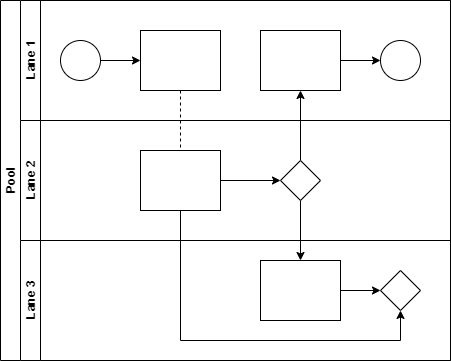

The diagram above was exported from draw.io. Its source (the exported page's mxGraphModel, read from the mxfile embedded in the PNG):
<mxGraphModel dx="1422" dy="794" grid="1" gridSize="10" guides="1" tooltips="1" connect="1" arrows="1" fold="1" page="1" pageScale="1" pageWidth="827" pageHeight="1169" math="0" shadow="0">
  <root>
    <mxCell id="0" />
    <mxCell id="1" parent="0" />
    <mxCell id="dNxyNK7c78bLwvsdeMH5-19" value="Pool" style="swimlane;html=1;childLayout=stackLayout;resizeParent=1;resizeParentMax=0;horizontal=0;startSize=20;horizontalStack=0;" parent="1" vertex="1">
      <mxGeometry x="120" y="120" width="450" height="360" as="geometry" />
    </mxCell>
    <mxCell id="dNxyNK7c78bLwvsdeMH5-27" value="" style="edgeStyle=orthogonalEdgeStyle;rounded=0;orthogonalLoop=1;jettySize=auto;html=1;dashed=1;endArrow=none;endFill=0;" parent="dNxyNK7c78bLwvsdeMH5-19" source="dNxyNK7c78bLwvsdeMH5-24" target="dNxyNK7c78bLwvsdeMH5-26" edge="1">
      <mxGeometry relative="1" as="geometry" />
    </mxCell>
    <mxCell id="dNxyNK7c78bLwvsdeMH5-31" style="edgeStyle=orthogonalEdgeStyle;rounded=0;orthogonalLoop=1;jettySize=auto;html=1;endArrow=classic;endFill=1;" parent="dNxyNK7c78bLwvsdeMH5-19" source="dNxyNK7c78bLwvsdeMH5-28" target="dNxyNK7c78bLwvsdeMH5-30" edge="1">
      <mxGeometry relative="1" as="geometry" />
    </mxCell>
    <mxCell id="dNxyNK7c78bLwvsdeMH5-35" style="edgeStyle=orthogonalEdgeStyle;rounded=0;orthogonalLoop=1;jettySize=auto;html=1;endArrow=classic;endFill=1;" parent="dNxyNK7c78bLwvsdeMH5-19" source="dNxyNK7c78bLwvsdeMH5-28" target="dNxyNK7c78bLwvsdeMH5-34" edge="1">
      <mxGeometry relative="1" as="geometry" />
    </mxCell>
    <mxCell id="dNxyNK7c78bLwvsdeMH5-38" style="edgeStyle=orthogonalEdgeStyle;rounded=0;orthogonalLoop=1;jettySize=auto;html=1;endArrow=classic;endFill=1;" parent="dNxyNK7c78bLwvsdeMH5-19" source="dNxyNK7c78bLwvsdeMH5-26" target="dNxyNK7c78bLwvsdeMH5-36" edge="1">
      <mxGeometry relative="1" as="geometry">
        <Array as="points">
          <mxPoint x="180" y="340" />
          <mxPoint x="400" y="340" />
        </Array>
      </mxGeometry>
    </mxCell>
    <mxCell id="dNxyNK7c78bLwvsdeMH5-20" value="Lane 1" style="swimlane;html=1;startSize=20;horizontal=0;" parent="dNxyNK7c78bLwvsdeMH5-19" vertex="1">
      <mxGeometry x="20" width="430" height="120" as="geometry" />
    </mxCell>
    <mxCell id="dNxyNK7c78bLwvsdeMH5-25" value="" style="edgeStyle=orthogonalEdgeStyle;rounded=0;orthogonalLoop=1;jettySize=auto;html=1;" parent="dNxyNK7c78bLwvsdeMH5-20" source="dNxyNK7c78bLwvsdeMH5-23" target="dNxyNK7c78bLwvsdeMH5-24" edge="1">
      <mxGeometry relative="1" as="geometry" />
    </mxCell>
    <mxCell id="dNxyNK7c78bLwvsdeMH5-23" value="" style="ellipse;whiteSpace=wrap;html=1;" parent="dNxyNK7c78bLwvsdeMH5-20" vertex="1">
      <mxGeometry x="40" y="40" width="40" height="40" as="geometry" />
    </mxCell>
    <mxCell id="dNxyNK7c78bLwvsdeMH5-24" value="" style="rounded=0;whiteSpace=wrap;html=1;fontFamily=Helvetica;fontSize=12;fontColor=#000000;align=center;" parent="dNxyNK7c78bLwvsdeMH5-20" vertex="1">
      <mxGeometry x="120" y="30" width="80" height="60" as="geometry" />
    </mxCell>
    <mxCell id="dNxyNK7c78bLwvsdeMH5-33" value="" style="edgeStyle=orthogonalEdgeStyle;rounded=0;orthogonalLoop=1;jettySize=auto;html=1;endArrow=classic;endFill=1;" parent="dNxyNK7c78bLwvsdeMH5-20" source="dNxyNK7c78bLwvsdeMH5-30" target="dNxyNK7c78bLwvsdeMH5-32" edge="1">
      <mxGeometry relative="1" as="geometry" />
    </mxCell>
    <mxCell id="dNxyNK7c78bLwvsdeMH5-30" value="" style="rounded=0;whiteSpace=wrap;html=1;fontFamily=Helvetica;fontSize=12;fontColor=#000000;align=center;" parent="dNxyNK7c78bLwvsdeMH5-20" vertex="1">
      <mxGeometry x="240" y="30" width="80" height="60" as="geometry" />
    </mxCell>
    <mxCell id="dNxyNK7c78bLwvsdeMH5-32" value="" style="ellipse;whiteSpace=wrap;html=1;" parent="dNxyNK7c78bLwvsdeMH5-20" vertex="1">
      <mxGeometry x="360" y="40" width="40" height="40" as="geometry" />
    </mxCell>
    <mxCell id="dNxyNK7c78bLwvsdeMH5-21" value="Lane 2" style="swimlane;html=1;startSize=20;horizontal=0;" parent="dNxyNK7c78bLwvsdeMH5-19" vertex="1">
      <mxGeometry x="20" y="120" width="430" height="120" as="geometry" />
    </mxCell>
    <mxCell id="dNxyNK7c78bLwvsdeMH5-29" value="" style="edgeStyle=orthogonalEdgeStyle;rounded=0;orthogonalLoop=1;jettySize=auto;html=1;endArrow=classic;endFill=1;" parent="dNxyNK7c78bLwvsdeMH5-21" source="dNxyNK7c78bLwvsdeMH5-26" target="dNxyNK7c78bLwvsdeMH5-28" edge="1">
      <mxGeometry relative="1" as="geometry" />
    </mxCell>
    <mxCell id="dNxyNK7c78bLwvsdeMH5-26" value="" style="rounded=0;whiteSpace=wrap;html=1;fontFamily=Helvetica;fontSize=12;fontColor=#000000;align=center;" parent="dNxyNK7c78bLwvsdeMH5-21" vertex="1">
      <mxGeometry x="120" y="30" width="80" height="60" as="geometry" />
    </mxCell>
    <mxCell id="dNxyNK7c78bLwvsdeMH5-28" value="" style="rhombus;whiteSpace=wrap;html=1;fontFamily=Helvetica;fontSize=12;fontColor=#000000;align=center;" parent="dNxyNK7c78bLwvsdeMH5-21" vertex="1">
      <mxGeometry x="260" y="40" width="40" height="40" as="geometry" />
    </mxCell>
    <mxCell id="dNxyNK7c78bLwvsdeMH5-22" value="Lane 3" style="swimlane;html=1;startSize=20;horizontal=0;" parent="dNxyNK7c78bLwvsdeMH5-19" vertex="1">
      <mxGeometry x="20" y="240" width="430" height="120" as="geometry" />
    </mxCell>
    <mxCell id="dNxyNK7c78bLwvsdeMH5-37" value="" style="edgeStyle=orthogonalEdgeStyle;rounded=0;orthogonalLoop=1;jettySize=auto;html=1;endArrow=classic;endFill=1;" parent="dNxyNK7c78bLwvsdeMH5-22" source="dNxyNK7c78bLwvsdeMH5-34" target="dNxyNK7c78bLwvsdeMH5-36" edge="1">
      <mxGeometry relative="1" as="geometry" />
    </mxCell>
    <mxCell id="dNxyNK7c78bLwvsdeMH5-34" value="" style="rounded=0;whiteSpace=wrap;html=1;fontFamily=Helvetica;fontSize=12;fontColor=#000000;align=center;" parent="dNxyNK7c78bLwvsdeMH5-22" vertex="1">
      <mxGeometry x="240" y="20" width="80" height="60" as="geometry" />
    </mxCell>
    <mxCell id="dNxyNK7c78bLwvsdeMH5-36" value="" style="rhombus;whiteSpace=wrap;html=1;fontFamily=Helvetica;fontSize=12;fontColor=#000000;align=center;" parent="dNxyNK7c78bLwvsdeMH5-22" vertex="1">
      <mxGeometry x="360" y="30" width="40" height="40" as="geometry" />
    </mxCell>
  </root>
</mxGraphModel>